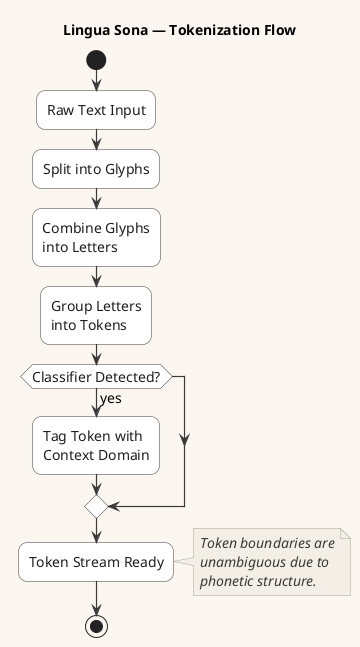

The diagram above was rendered by PlantUML. Its source (embedded in the PNG):
@startuml
!include CoreStyles.puml

title Lingua Sona — Tokenization Flow

start

:Raw Text Input;

:Split into Glyphs;

:Combine Glyphs\ninto Letters;

:Group Letters\ninto Tokens;

if (Classifier Detected?) then (yes)
  :Tag Token with\nContext Domain;
endif

:Token Stream Ready;

note right
Token boundaries are
unambiguous due to
phonetic structure.
end note

stop
@enduml